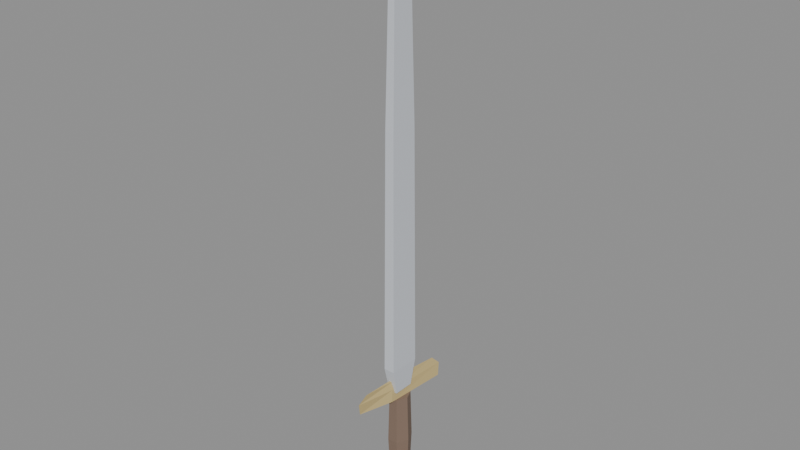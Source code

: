 # Source: sword.blend  (saved by Blender 5.2.44; exported with 4.5.12 LTS)
import bpy
from mathutils import Matrix  # noqa: F401  (used for matrix-valued properties, if any)

bpy.ops.wm.read_factory_settings(use_empty=True)
scene = bpy.context.scene
scene.name = 'Scene'

# ---- materials (node trees are filled in below, after node groups)
mat_steel = bpy.data.materials.new('steel')
mat_steel.diffuse_color = (0.62, 0.65, 0.7, 1.0)
mat_steel.specular_color = (0.85, 0.88, 0.92)
mat_steel.roughness = 0.85
mat_leather = bpy.data.materials.new('leather')
mat_leather.diffuse_color = (0.22, 0.15, 0.11, 1.0)
mat_leather.specular_color = (0.05, 0.04, 0.04)
mat_leather.roughness = 0.85
mat_brass = bpy.data.materials.new('brass')
mat_brass.diffuse_color = (0.58, 0.45, 0.2, 1.0)
mat_brass.specular_color = (0.7, 0.6, 0.32)
mat_brass.roughness = 0.85

# ---- material node trees
mat_steel.use_nodes = True; mat_steel.node_tree.nodes.clear()
_N = mat_steel.node_tree.nodes; _L = mat_steel.node_tree.links
n0 = _N.new('ShaderNodeBsdfPrincipled'); n0.name = 'Principled BSDF'; n0.location = (-200, 100)
n0.inputs[0].default_value = (0.62, 0.65, 0.7, 1.0)
n0.inputs[2].default_value = 0.85
n0.inputs[10].default_value = 0.005
n1 = _N.new('ShaderNodeOutputMaterial'); n1.name = 'Material Output'; n1.location = (200, 100)
_L.new(n0.outputs[0], n1.inputs[0])
n1.is_active_output = True
mat_leather.use_nodes = True; mat_leather.node_tree.nodes.clear()
_N = mat_leather.node_tree.nodes; _L = mat_leather.node_tree.links
n0 = _N.new('ShaderNodeBsdfPrincipled'); n0.name = 'Principled BSDF'; n0.location = (-200, 100)
n0.inputs[0].default_value = (0.22, 0.15, 0.11, 1.0)
n0.inputs[2].default_value = 0.85
n0.inputs[10].default_value = 0.005
n1 = _N.new('ShaderNodeOutputMaterial'); n1.name = 'Material Output'; n1.location = (200, 100)
_L.new(n0.outputs[0], n1.inputs[0])
n1.is_active_output = True
mat_brass.use_nodes = True; mat_brass.node_tree.nodes.clear()
_N = mat_brass.node_tree.nodes; _L = mat_brass.node_tree.links
n0 = _N.new('ShaderNodeBsdfPrincipled'); n0.name = 'Principled BSDF'; n0.location = (-200, 100)
n0.inputs[0].default_value = (0.58, 0.45, 0.2, 1.0)
n0.inputs[2].default_value = 0.85
n0.inputs[10].default_value = 0.005
n1 = _N.new('ShaderNodeOutputMaterial'); n1.name = 'Material Output'; n1.location = (200, 100)
_L.new(n0.outputs[0], n1.inputs[0])
n1.is_active_output = True

# ---- meshes
me_sword = bpy.data.meshes.new('sword')
me_sword.from_pydata([(0.006364, 0.01485, 0.052), (-0.006364, 0.01485, 0.052), (-0.006364, -0.01485, 0.052), (0.006364, -0.01485, 0.052), (0.007778, 0.02263, 0.09), (-0.007778, 0.02263, 0.09), (-0.007778, -0.02263, 0.09), (0.007778, -0.02263, 0.09), (0.006364, 0.0198, 0.43), (-0.006364, 0.0198, 0.43), (-0.006364, -0.0198, 0.43), (0.006364, -0.0198, 0.43), (0.004243, 0.01414, 0.65), (-0.004243, 0.01414, 0.65), (-0.004243, -0.01414, 0.65), (0.004243, -0.01414, 0.65), (0.001414, 0.002828, 0.722), (-0.001414, 0.002828, 0.722), (-0.001414, -0.002828, 0.722), (0.001414, -0.002828, 0.722), (0.01131, 0.0693, 0.04), (-0.003394, 0.02079, 0.04), (-0.01131, -0.0693, 0.04), (0.003394, -0.02079, 0.04), (0.009192, 0.07354, 0.058), (-0.00239, 0.01912, 0.058), (-0.009192, -0.07354, 0.058), (0.00239, -0.01912, 0.058), (0.005657, 0.06223, 0.07), (-0.001245, 0.01369, 0.07), (-0.005657, -0.06223, 0.07), (0.001245, -0.01369, 0.07), (0.013, 0.0, -0.086), (0.0065, 0.01386, -0.086), (-0.0065, 0.01386, -0.086), (-0.013, 1.959e-18, -0.086), (-0.0065, -0.01386, -0.086), (0.0065, -0.01386, -0.086), (0.015, 0.0, -0.03), (0.0075, 0.01645, -0.03), (-0.0075, 0.01645, -0.03), (-0.015, 2.327e-18, -0.03), (-0.0075, -0.01645, -0.03), (0.0075, -0.01645, -0.03), (0.013, 0.0, 0.04), (0.0065, 0.01472, 0.04), (-0.0065, 0.01472, 0.04), (-0.013, 2.082e-18, 0.04), (-0.0065, -0.01472, 0.04), (0.0065, -0.01472, 0.04), (0.01, 0.0, -0.124), (0.005, 0.00866, -0.124), (-0.005, 0.00866, -0.124), (-0.01, 1.225e-18, -0.124), (-0.005, -0.00866, -0.124), (0.005, -0.00866, -0.124), (0.026, 0.0, -0.108), (0.013, 0.02425, -0.108), (-0.013, 0.02425, -0.108), (-0.026, 3.429e-18, -0.108), (-0.013, -0.02425, -0.108), (0.013, -0.02425, -0.108), (0.02, 0.0, -0.086), (0.01, 0.01905, -0.086), (-0.01, 0.01905, -0.086), (-0.02, 2.694e-18, -0.086), (-0.01, -0.01905, -0.086), (0.01, -0.01905, -0.086)], [], [(0, 1, 5, 4), (1, 2, 6, 5), (2, 3, 7, 6), (3, 0, 4, 7), (4, 5, 9, 8), (5, 6, 10, 9), (6, 7, 11, 10), (7, 4, 8, 11), (8, 9, 13, 12), (9, 10, 14, 13), (10, 11, 15, 14), (11, 8, 12, 15), (12, 13, 17, 16), (13, 14, 18, 17), (14, 15, 19, 18), (15, 12, 16, 19), (0, 1, 2, 3), (16, 17, 18, 19), (20, 21, 25, 24), (21, 22, 26, 25), (22, 23, 27, 26), (23, 20, 24, 27), (24, 25, 29, 28), (25, 26, 30, 29), (26, 27, 31, 30), (27, 24, 28, 31), (20, 21, 22, 23), (28, 29, 30, 31), (32, 33, 39, 38), (33, 34, 40, 39), (34, 35, 41, 40), (35, 36, 42, 41), (36, 37, 43, 42), (37, 32, 38, 43), (38, 39, 45, 44), (39, 40, 46, 45), (40, 41, 47, 46), (41, 42, 48, 47), (42, 43, 49, 48), (43, 38, 44, 49), (37, 36, 35, 34, 33, 32), (44, 45, 46, 47, 48, 49), (50, 51, 57, 56), (51, 52, 58, 57), (52, 53, 59, 58), (53, 54, 60, 59), (54, 55, 61, 60), (55, 50, 56, 61), (62, 63, 57, 56), (63, 64, 58, 57), (64, 65, 59, 58), (65, 66, 60, 59), (66, 67, 61, 60), (67, 62, 56, 61), (55, 54, 53, 52, 51, 50), (67, 66, 65, 64, 63, 62)])
me_sword.polygons.foreach_set('material_index', [0, 0, 0, 0, 0, 0, 0, 0, 0, 0, 0, 0, 0, 0, 0, 0, 0, 0, 2, 2, 2, 2, 2, 2, 2, 2, 2, 2, 1, 1, 1, 1, 1, 1, 1, 1, 1, 1, 1, 1, 1, 1, 2, 2, 2, 2, 2, 2, 2, 2, 2, 2, 2, 2, 2, 2])
me_sword.materials.append(mat_steel)
me_sword.materials.append(mat_leather)
me_sword.materials.append(mat_brass)
me_sword.update()

# ---- objects
ob_sword = bpy.data.objects.new('sword', me_sword)
ob_grip = bpy.data.objects.new('grip', None)

# ---- transforms, parenting, visibility, modifiers, constraints
ob_sword.location = (0.0, 0.0, 0.0)
ob_grip.location = (0.0, 0.0, 0.0)
ob_grip.empty_display_type = 'ARROWS'
ob_grip.empty_display_size = 0.09

# ---- collection membership
scene.collection.objects.link(ob_sword)
scene.collection.objects.link(ob_grip)

# ---- scene / render settings (as saved in the file)
scene.frame_start = 1; scene.frame_end = 1; scene.frame_set(1)
scene.render.engine = 'BLENDER_EEVEE_NEXT'
scene.render.fps = 48
scene.render.bake_bias = 0.0
scene.render.bake_samples = 0
scene.render.compositor_device = 'GPU'
scene.eevee.use_volume_custom_range = False
scene.eevee.fast_gi_thickness_near = 0.1
scene.eevee.fast_gi_thickness_far = 0.0
scene.eevee.ray_tracing_options.screen_trace_thickness = 0.1
bpy.context.view_layer.update()

# ---- added for rendering (the .blend has no active camera and no usable light): camera, sun + grey world if the file has none
cam_auto = bpy.data.cameras.new('AutoCamera')
cam_auto.lens = 50.0
cam_auto.sensor_width = 36.0
cam_auto.clip_end = 1000.0
ob_auto_camera = bpy.data.objects.new('AutoCamera', cam_auto)
scene.collection.objects.link(ob_auto_camera)
ob_auto_camera.location = (0.795936, -0.955124, 0.935749)
ob_auto_camera.rotation_euler = (1.09748, -7.21219e-08, 0.694738)
scene.camera = ob_auto_camera
light_auto_sun = bpy.data.lights.new('AutoSun', 'SUN')
light_auto_sun.energy = 3.0
light_auto_sun.angle = 0.0523599
ob_auto_sun = bpy.data.objects.new('AutoSun', light_auto_sun)
scene.collection.objects.link(ob_auto_sun)
ob_auto_sun.rotation_euler = (0.872665, 0.174533, 0.523599)
if scene.world is None:
    world_auto = bpy.data.worlds.new('AutoWorld')
    world_auto.color = (0.3, 0.3, 0.3)
    scene.world = world_auto
bpy.context.view_layer.update()

